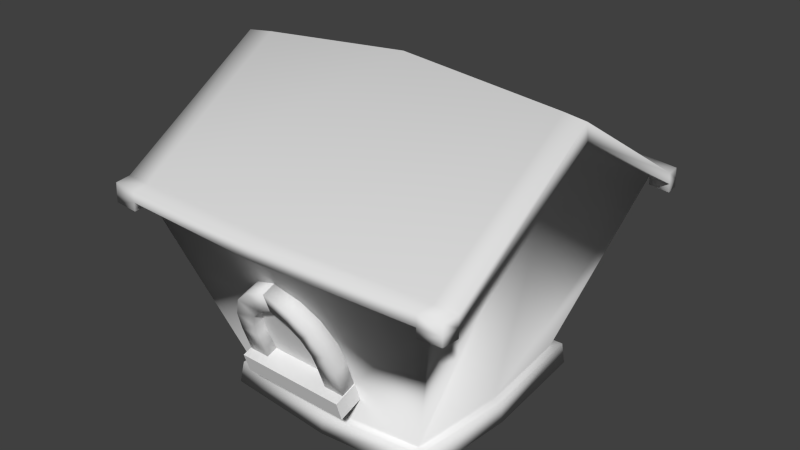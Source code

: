 # Source: cartoon_city_house_1.blend  (saved by Blender 2.62.0; exported with 4.5.12 LTS)
import bpy
from mathutils import Matrix  # noqa: F401  (used for matrix-valued properties, if any)

bpy.ops.wm.read_factory_settings(use_empty=True)
scene = bpy.context.scene
scene.name = 'Scene'

# ---- collections
col_collection_1 = bpy.data.collections.new('Collection 1'); scene.collection.children.link(col_collection_1)

# ---- materials (node trees are filled in below, after node groups)
mat_none = bpy.data.materials.new('None')
mat_none.alpha_threshold = 0.0
mat_none.use_transparent_shadow = False
mat_none.specular_color = (0.8, 0.8, 0.8)
mat_none.roughness = 0.5
mat_none.specular_intensity = 1.0
mat_none.line_color = (0.0, 0.0, 0.0, 1.0)

# ---- material node trees

# ---- world
world_world = bpy.data.worlds.new('World'); scene.world = world_world
world_world.color = (0.05088, 0.05088, 0.05088)
world_world.use_sun_shadow = False
world_world.sun_shadow_jitter_overblur = 0.0
world_world.cycles.sampling_method = 'MANUAL'
world_world.cycles.sample_map_resolution = 256

# ---- meshes
me_cartoon_city_house_1 = bpy.data.meshes.new('cartoon_city_house_1')
me_cartoon_city_house_1.from_pydata([(-0.6317, 0.6232, 0.1226), (0.6342, 0.6225, 0.1232), (0.6339, -0.6424, 0.1234), (-0.6314, -0.6431, 0.1229), (-0.9821, 0.9737, 1.3), (0.9844, 0.9723, 1.3), (0.9837, -0.9921, 1.3), (-0.9814, -0.9935, 1.3), (0.9894, -0.01025, 1.913), (0.6706, -0.01023, 0.09471), (-0.9871, -0.01026, 1.915), (-0.6683, -0.01023, 0.09355), (-0.985, 0.9766, 1.232), (0.9872, 0.9751, 1.232), (0.9865, -0.9949, 1.231), (-0.9843, -0.9964, 1.232), (1.002, -0.01029, 1.82), (-0.9998, -0.0103, 1.821), (1.118, 0.9568, 1.293), (1.118, -0.9766, 1.293), (1.123, -0.01019, 1.896), (1.121, 0.9591, 1.226), (1.12, -0.9789, 1.226), (1.134, -0.01022, 1.802), (-1.158, 0.9535, 1.292), (-1.157, -0.9733, 1.292), (-1.162, -0.01019, 1.892), (-1.16, 0.9557, 1.225), (-1.16, -0.9755, 1.225), (-1.173, -0.01022, 1.798), (-0.9711, 1.068, 1.296), (0.9734, 1.067, 1.295), (-0.9735, 1.071, 1.228), (0.9759, 1.07, 1.228), (1.108, 1.052, 1.29), (1.11, 1.054, 1.223), (-1.148, 1.049, 1.288), (-1.15, 1.051, 1.222), (0.9721, -1.093, 1.295), (-0.9697, -1.094, 1.295), (0.9745, -1.095, 1.227), (-0.9721, -1.097, 1.228), (1.107, -1.078, 1.289), (1.109, -1.08, 1.223), (-1.146, -1.074, 1.288), (-1.149, -1.077, 1.222), (-0.6553, 0.6467, -0.006153), (0.6577, 0.6461, -0.005539), (0.6574, -0.666, -0.005248), (-0.655, -0.6666, -0.005858), (0.6875, -0.01018, -0.03501), (-0.6851, -0.01019, -0.03613), (0.00243, 1.055, 1.334), (0.001858, 0.6596, 0.09386), (0.002423, -1.074, 1.334), (0.001856, -0.6793, 0.09441), (0.002522, -0.01055, 2.007), (0.00248, 1.062, 1.262), (0.002473, -1.081, 1.261), (0.002248, 1.141, 1.323), (0.002287, 1.147, 1.252), (0.002233, -1.166, 1.322), (0.00227, -1.172, 1.251), (0.00176, 0.6764, -0.03583), (0.00176, -0.6963, -0.0353), (-0.6732, 0.6943, 0.1189), (0.6759, 0.6936, 0.1194), (0.6721, -0.6766, 0.1176), (-0.6694, -0.6773, 0.117), (0.7091, 0.007269, 0.0888), (-0.7066, 0.007298, 0.08765), (0.9892, -0.9966, 1.177), (-0.9859, -0.9983, 1.177), (1.123, -0.9802, 1.172), (-1.161, -0.9769, 1.171), (0.9768, -1.097, 1.174), (-0.9734, -1.098, 1.174), (1.111, -1.081, 1.169), (-1.15, -1.078, 1.168), (-0.6876, 0.7093, -0.01754), (0.6904, 0.7087, -0.01696), (0.6911, -0.6955, -0.01864), (-0.6884, -0.6961, -0.01924), (0.7216, 0.007627, -0.04836), (-0.719, 0.007647, -0.04947), (0.001935, 0.7301, 0.09145), (0.001964, -0.7121, 0.08805), (0.001841, 0.7382, -0.04564), (0.001869, -0.7263, -0.0491), (-0.9869, 0.9785, 1.18), (0.9891, 0.977, 1.179), (1.123, 0.9606, 1.174), (-1.162, 0.9571, 1.173), (-0.9751, 1.073, 1.176), (0.9775, 1.071, 1.176), (1.112, 1.056, 1.172), (-1.151, 1.052, 1.171), (-0.3479, -0.8038, 0.4535), (0.3039, -0.7993, 0.4393), (-0.1876, -0.9936, 0.9224), (0.1667, -0.9912, 0.9147), (0.3094, -0.7509, 0.4649), (0.3093, -0.8684, 0.4219), (0.1843, -0.8692, 0.4246), (0.1844, -0.7518, 0.4676), (0.3135, -0.8131, 0.6322), (0.3134, -0.9306, 0.5892), (0.1883, -0.9314, 0.5919), (0.1884, -0.814, 0.6349), (0.2993, -0.859, 0.7574), (0.2991, -0.9764, 0.7143), (0.1835, -0.9599, 0.6697), (0.1836, -0.8425, 0.7127), (0.2363, -0.9081, 0.8916), (0.2362, -1.026, 0.8486), (0.1441, -0.9963, 0.7691), (0.1443, -0.8789, 0.8121), (0.1372, -0.9432, 0.9877), (0.1371, -1.061, 0.9447), (0.0788, -1.023, 0.8408), (0.07893, -0.9051, 0.8838), (-0.01278, -0.9677, 1.055), (-0.0129, -1.085, 1.012), (-0.01553, -1.042, 0.8945), (-0.0154, -0.9247, 0.9375), (-0.3641, -0.873, 0.4364), (-0.364, -0.7555, 0.4795), (-0.239, -0.7547, 0.4768), (-0.2391, -0.8721, 0.4337), (-0.3601, -0.9352, 0.6038), (-0.36, -0.8177, 0.6468), (-0.2349, -0.8169, 0.6441), (-0.2351, -0.9343, 0.6011), (-0.3398, -0.9808, 0.7282), (-0.3397, -0.8634, 0.7712), (-0.2263, -0.8453, 0.7216), (-0.2265, -0.9627, 0.6786), (-0.2704, -1.029, 0.8595), (-0.2703, -0.9116, 0.9026), (-0.1822, -0.8811, 0.8192), (-0.1823, -0.9986, 0.7762), (-0.1668, -1.063, 0.9512), (-0.1667, -0.9453, 0.9943), (-0.1135, -0.9064, 0.888), (-0.1136, -1.024, 0.8449), (-0.01375, -1.085, 1.012), (-0.01362, -0.9677, 1.055), (-0.01668, -0.9247, 0.9375), (-0.0168, -1.042, 0.8945), (-0.3739, -0.8909, 0.3032), (-0.3738, -0.7123, 0.3619), (0.3123, -0.7076, 0.347), (0.3123, -0.8862, 0.2883), (-0.371, -0.9309, 0.4249), (-0.3709, -0.7523, 0.4836), (0.3152, -0.7476, 0.4687), (0.3152, -0.9261, 0.41)], [], [(57, 13, 1, 53), (16, 14, 2, 9), (58, 15, 3, 55), (0, 11, 17, 12), (48, 50, 83, 81), (56, 8, 5, 52), (13, 16, 9, 1), (15, 17, 11, 3), (55, 3, 68, 86), (54, 6, 8, 56), (27, 24, 36, 37), (14, 16, 23, 22), (25, 28, 45, 44), (12, 17, 29, 27), (16, 13, 21, 23), (17, 15, 28, 29), (20, 19, 22, 23), (18, 20, 23, 21), (15, 41, 76, 72), (35, 21, 91, 95), (5, 8, 20, 18), (8, 6, 19, 20), (26, 24, 27, 29), (25, 26, 29, 28), (7, 25, 44, 39), (7, 10, 26, 25), (10, 4, 24, 26), (24, 4, 30, 36), (59, 31, 33, 60), (33, 31, 34, 35), (30, 32, 37, 36), (5, 18, 34, 31), (13, 33, 94, 90), (18, 21, 35, 34), (57, 12, 32, 60), (52, 5, 31, 59), (61, 39, 41, 62), (38, 40, 43, 42), (41, 39, 44, 45), (19, 6, 38, 42), (1, 9, 69, 66), (22, 19, 42, 43), (58, 14, 40, 62), (54, 7, 39, 61), (22, 43, 77, 73), (50, 47, 80, 83), (47, 63, 87, 80), (41, 45, 78, 76), (53, 0, 12, 57), (14, 58, 55, 2), (10, 56, 52, 4), (7, 54, 56, 10), (30, 59, 60, 32), (13, 57, 60, 33), (4, 52, 59, 30), (38, 61, 62, 40), (15, 58, 62, 41), (6, 54, 61, 38), (0, 53, 85, 65), (51, 49, 82, 84), (69, 67, 81, 83), (70, 65, 79, 84), (74, 72, 76, 78), (71, 73, 77, 75), (68, 70, 84, 82), (86, 68, 82, 88), (66, 69, 83, 80), (85, 66, 80, 87), (67, 86, 88, 81), (65, 85, 87, 79), (11, 0, 65, 70), (49, 64, 88, 82), (53, 1, 66, 85), (64, 48, 81, 88), (9, 2, 67, 69), (3, 11, 70, 68), (43, 40, 75, 77), (63, 46, 79, 87), (2, 55, 86, 67), (40, 14, 71, 75), (14, 22, 73, 71), (28, 15, 72, 74), (46, 51, 84, 79), (45, 28, 74, 78), (89, 92, 96, 93), (91, 90, 94, 95), (27, 37, 96, 92), (32, 12, 89, 93), (37, 32, 93, 96), (33, 35, 95, 94), (12, 27, 92, 89), (21, 13, 90, 91), (97, 98, 100, 99), (105, 106, 102, 101), (106, 107, 103, 102), (107, 108, 104, 103), (108, 105, 101, 104), (101, 102, 103, 104), (105, 108, 112, 109), (109, 112, 116, 113), (108, 107, 111, 112), (107, 106, 110, 111), (106, 105, 109, 110), (113, 116, 120, 117), (112, 111, 115, 116), (111, 110, 114, 115), (110, 109, 113, 114), (117, 120, 124, 121), (116, 115, 119, 120), (115, 114, 118, 119), (114, 113, 117, 118), (124, 123, 122, 121), (120, 119, 123, 124), (119, 118, 122, 123), (118, 117, 121, 122), (129, 130, 126, 125), (130, 131, 127, 126), (131, 132, 128, 127), (132, 129, 125, 128), (125, 126, 127, 128), (129, 132, 136, 133), (133, 136, 140, 137), (132, 131, 135, 136), (131, 130, 134, 135), (130, 129, 133, 134), (137, 140, 144, 141), (136, 135, 139, 140), (135, 134, 138, 139), (134, 133, 137, 138), (141, 144, 148, 145), (140, 139, 143, 144), (139, 138, 142, 143), (138, 137, 141, 142), (148, 147, 146, 145), (144, 143, 147, 148), (143, 142, 146, 147), (142, 141, 145, 146), (153, 154, 150, 149), (154, 155, 151, 150), (155, 156, 152, 151), (156, 153, 149, 152), (149, 150, 151, 152), (156, 155, 154, 153)])
me_cartoon_city_house_1.polygons.foreach_set('use_smooth', [1, 1, 1, 1, 1, 1, 1, 1, 1, 1, 1, 1, 1, 1, 1, 1, 1, 1, 1, 1, 1, 1, 1, 1, 1, 1, 1, 1, 1, 1, 1, 1, 1, 1, 1, 1, 1, 1, 1, 1, 1, 1, 1, 1, 1, 1, 1, 1, 1, 1, 1, 1, 1, 1, 1, 1, 1, 1, 1, 1, 1, 1, 1, 1, 1, 1, 1, 1, 1, 1, 1, 1, 1, 1, 1, 1, 1, 1, 1, 1, 1, 1, 1, 1, 1, 1, 1, 1, 1, 1, 1, 1, 0, 1, 1, 1, 1, 1, 1, 1, 1, 1, 1, 1, 1, 1, 1, 1, 1, 1, 1, 1, 1, 1, 1, 1, 1, 1, 1, 1, 1, 1, 1, 1, 1, 1, 1, 1, 1, 1, 1, 1, 1, 1, 1, 1, 1, 0, 0, 0, 0, 0, 0])
_uv = me_cartoon_city_house_1.uv_layers.new(name='UVMap')
_uv.uv.foreach_set('vector', [0.843, 0.322, 0.686, 0.3228, 0.6844, 0.008586, 0.8415, 0.007797, 0.7512, 0.4915, 0.5059, 0.3287, 0.5059, 0.01157, 0.7512, 0.01157, 0.8411, 0.3294, 0.6821, 0.3297, 0.6816, 0.01185, 0.8405, 0.01159, 0.5144, 0.01199, 0.7563, 0.01199, 0.7563, 0.4877, 0.5144, 0.3264, 1.0, 0.9951, 1.0, 0.4994, 1.0, 0.4994, 1.0, 0.9951, 0.2466, 0.5006, 0.4895, 0.5006, 0.4895, 0.9863, 0.2466, 0.9863, 0.9965, 0.3287, 0.7512, 0.4915, 0.7512, 0.01157, 0.9965, 0.01157, 0.9982, 0.3264, 0.7563, 0.4877, 0.7563, 0.01199, 0.9982, 0.01199, 0.2479, 0.1674, 0.4693, 0.1674, 0.4812, 0.1781, 0.2479, 0.1781, 0.252, 0.5026, 0.4942, 0.5026, 0.4942, 0.987, 0.252, 0.987, 0.3948, 0.6258, 0.4908, 0.6258, 0.4908, 0.6795, 0.3948, 0.6795, 0.004826, 0.6283, 0.4892, 0.6283, 0.4892, 0.6852, 0.004826, 0.6852, 0.3939, 0.621, 0.4853, 0.621, 0.4853, 0.6906, 0.3939, 0.6906, 0.004552, 0.6231, 0.4944, 0.6231, 0.4944, 0.6887, 0.004552, 0.6887, 0.004826, 0.6283, 0.4892, 0.6283, 0.4892, 0.6852, 0.004826, 0.6852, 0.004552, 0.6231, 0.4944, 0.6231, 0.4944, 0.6887, 0.004552, 0.6887, 0.0084, 0.6248, 0.483, 0.6248, 0.483, 0.6865, 0.0084, 0.6865, 0.0084, 0.6248, 0.483, 0.6248, 0.483, 0.6865, 0.0084, 0.6865, 0.004552, 0.6231, 0.004552, 0.6887, 0.004552, 0.6887, 0.004552, 0.6231, 0.4963, 0.6857, 0.4963, 0.6268, 0.4963, 0.6268, 0.4963, 0.6857, 0.0003044, 0.8785, 0.4645, 0.8785, 0.4645, 0.9348, 0.0003044, 0.9348, 0.008199, 0.8739, 0.4926, 0.8739, 0.4926, 0.9348, 0.008199, 0.9348, 0.01387, 0.6263, 0.4838, 0.6263, 0.4838, 0.6916, 0.01387, 0.6916, 0.01387, 0.6263, 0.4838, 0.6263, 0.4838, 0.6916, 0.01387, 0.6916, 0.009826, 0.8741, 0.4942, 0.8741, 0.4942, 0.9313, 0.009826, 0.9313, 0.007792, 0.8679, 0.4922, 0.8679, 0.4922, 0.9391, 0.007792, 0.9391, 0.0003044, 0.8785, 0.4645, 0.8785, 0.4645, 0.9348, 0.0003044, 0.9348, 0.02318, 0.8758, 0.4545, 0.8758, 0.4545, 0.9347, 0.02318, 0.9347, 0.2509, 0.8727, 0.007013, 0.8727, 0.007013, 0.9346, 0.2509, 0.9346, 0.3741, 0.8657, 0.4468, 0.8657, 0.4468, 0.9384, 0.3741, 0.9384, 0.3741, 0.8657, 0.4468, 0.8657, 0.4468, 0.9384, 0.3741, 0.9384, 0.02318, 0.8758, 0.4545, 0.8758, 0.4545, 0.9347, 0.02318, 0.9347, 0.003761, 0.631, 0.003761, 0.6875, 0.003761, 0.6875, 0.003761, 0.631, 0.3897, 0.6268, 0.4963, 0.6268, 0.4963, 0.6857, 0.3897, 0.6857, 0.2519, 0.631, 0.5, 0.631, 0.5, 0.6875, 0.2519, 0.6875, 0.2603, 0.8734, 0.4972, 0.8734, 0.4972, 0.9354, 0.2603, 0.9354, 0.2509, 0.8727, 0.007013, 0.8727, 0.007013, 0.9346, 0.2509, 0.9346, 0.3741, 0.8657, 0.4468, 0.8657, 0.4468, 0.9384, 0.3741, 0.9384, 0.3741, 0.8657, 0.4468, 0.8657, 0.4468, 0.9384, 0.3741, 0.9384, 0.009826, 0.8741, 0.4942, 0.8741, 0.4942, 0.9313, 0.009826, 0.9313, 0.03817, 0.1665, 0.2593, 0.1662, 0.2538, 0.1782, 0.01625, 0.1786, 0.3897, 0.6268, 0.4963, 0.6268, 0.4963, 0.6857, 0.3897, 0.6857, 0.2495, 0.6231, 0.4944, 0.6231, 0.4944, 0.6887, 0.2495, 0.6887, 0.252, 0.8741, 0.4942, 0.8741, 0.4942, 0.9313, 0.252, 0.9313, 0.3897, 0.6268, 0.3897, 0.6857, 0.3897, 0.6857, 0.3897, 0.6268, 1.0, 0.9951, 1.0, 0.4994, 1.0, 0.4994, 1.0, 0.9951, 1.0, 0.4994, 0.7524, 0.4994, 0.7524, 0.4994, 1.0, 0.4994, 0.3741, 0.8657, 0.3741, 0.9384, 0.3741, 0.9384, 0.3741, 0.8657, 0.8415, 0.007797, 0.9985, 0.007009, 1.0, 0.3212, 0.843, 0.322, 1.0, 0.3292, 0.8411, 0.3294, 0.8405, 0.01159, 0.9995, 0.01132, 0.003786, 0.5006, 0.2466, 0.5006, 0.2466, 0.9863, 0.003786, 0.9863, 0.009826, 0.5026, 0.252, 0.5026, 0.252, 0.987, 0.009826, 0.987, 0.4949, 0.8727, 0.2509, 0.8727, 0.2509, 0.9346, 0.4949, 0.9346, 0.003761, 0.631, 0.2519, 0.631, 0.2519, 0.6875, 0.003761, 0.6875, 0.02338, 0.8734, 0.2603, 0.8734, 0.2603, 0.9354, 0.02338, 0.9354, 0.4949, 0.8727, 0.2509, 0.8727, 0.2509, 0.9346, 0.4949, 0.9346, 0.004552, 0.6231, 0.2495, 0.6231, 0.2495, 0.6887, 0.004552, 0.6887, 0.009826, 0.8741, 0.252, 0.8741, 0.252, 0.9313, 0.009826, 0.9313, 0.471, 0.1864, 0.2496, 0.1864, 0.2495, 0.1645, 0.4829, 0.1645, 0.5046, 0.4994, 0.5046, 0.9951, 0.5046, 0.9951, 0.5046, 0.4994, 0.007887, 0.1842, 0.4886, 0.1842, 0.4886, 0.008877, 0.007887, 0.008877, 0.4851, 0.183, 0.01068, 0.183, 0.01068, 0.01547, 0.4851, 0.01547, 0.3731, 0.6889, 0.3124, 0.6889, 0.3124, 0.6282, 0.3731, 0.6282, 0.3731, 0.6889, 0.3124, 0.6889, 0.3124, 0.6282, 0.3731, 0.6282, 0.4868, 0.183, 0.01235, 0.183, 0.01235, 0.01547, 0.4868, 0.01547, 0.4915, 0.1839, 0.007763, 0.1839, 0.007763, 0.01557, 0.4915, 0.01557, 0.009579, 0.1842, 0.4902, 0.1842, 0.4902, 0.008877, 0.009579, 0.008877, 0.006077, 0.1846, 0.4883, 0.1846, 0.4883, 0.01003, 0.006077, 0.01003, 0.4912, 0.1814, 0.007445, 0.1814, 0.007445, 0.0131, 0.4912, 0.0131, 0.005766, 0.1846, 0.488, 0.1846, 0.488, 0.01003, 0.005766, 0.01003, 0.2577, 0.1814, 0.03652, 0.1824, 0.01452, 0.1706, 0.252, 0.1695, 0.5046, 0.9951, 0.7524, 0.9951, 0.7524, 0.9951, 0.5046, 0.9951, 0.2496, 0.1864, 0.02822, 0.1864, 0.01625, 0.1645, 0.2495, 0.1645, 0.7524, 0.9951, 1.0, 0.9951, 1.0, 0.9951, 0.7524, 0.9951, 0.2593, 0.1662, 0.4805, 0.1658, 0.4913, 0.1777, 0.2538, 0.1782, 0.4789, 0.1804, 0.2577, 0.1814, 0.252, 0.1695, 0.4895, 0.1685, 0.4468, 0.9384, 0.4468, 0.8657, 0.4468, 0.8657, 0.4468, 0.9384, 0.7524, 0.4994, 0.5046, 0.4994, 0.5046, 0.4994, 0.7524, 0.4994, 0.02656, 0.1674, 0.2479, 0.1674, 0.2479, 0.1781, 0.01458, 0.1782, 0.4944, 0.6887, 0.4944, 0.6231, 0.4944, 0.6231, 0.4944, 0.6887, 0.004826, 0.6283, 0.004826, 0.6852, 0.004826, 0.6852, 0.004826, 0.6283, 0.4944, 0.6887, 0.4944, 0.6231, 0.4944, 0.6231, 0.4944, 0.6887, 0.5046, 0.4994, 0.5046, 0.9951, 0.5046, 0.9951, 0.5046, 0.4994, 0.4853, 0.6906, 0.4853, 0.621, 0.4853, 0.621, 0.4853, 0.6906, 0.3858, 0.6237, 0.4489, 0.6237, 0.4489, 0.6868, 0.3858, 0.6868, 0.3858, 0.6237, 0.4489, 0.6237, 0.4489, 0.6868, 0.3858, 0.6868, 0.3948, 0.6258, 0.3948, 0.6795, 0.3948, 0.6795, 0.3948, 0.6258, 0.5, 0.6875, 0.5, 0.631, 0.5, 0.631, 0.5, 0.6875, 0.4468, 0.9384, 0.4468, 0.8657, 0.4468, 0.8657, 0.4468, 0.9384, 0.3741, 0.8657, 0.3741, 0.9384, 0.3741, 0.9384, 0.3741, 0.8657, 0.004552, 0.6231, 0.004552, 0.6887, 0.004552, 0.6887, 0.004552, 0.6231, 0.4892, 0.6852, 0.4892, 0.6283, 0.4892, 0.6283, 0.4892, 0.6852, 0.5403, 0.8007, 0.6719, 0.8007, 0.6418, 0.9323, 0.5703, 0.9323, 0.6712, 0.8526, 0.6789, 0.8565, 0.6788, 0.7986, 0.6708, 0.8204, 0.6789, 0.8565, 0.6517, 0.8565, 0.6513, 0.7978, 0.6788, 0.7986, 0.6517, 0.8565, 0.6467, 0.8525, 0.6461, 0.8196, 0.6513, 0.7978, 0.6467, 0.8525, 0.6712, 0.8526, 0.6708, 0.8204, 0.6461, 0.8196, 0.6708, 0.8204, 0.6788, 0.7986, 0.6513, 0.7978, 0.6461, 0.8196, 0.6712, 0.8526, 0.6467, 0.8525, 0.6452, 0.8774, 0.6676, 0.8925, 0.6676, 0.8925, 0.6452, 0.8774, 0.6369, 0.909, 0.6544, 0.9349, 0.6467, 0.8525, 0.6517, 0.8565, 0.6501, 0.8841, 0.6452, 0.8774, 0.6517, 0.8565, 0.6789, 0.8565, 0.6749, 0.9009, 0.6501, 0.8841, 0.6789, 0.8565, 0.6712, 0.8526, 0.6676, 0.8925, 0.6749, 0.9009, 0.6544, 0.9349, 0.6369, 0.909, 0.6236, 0.9315, 0.6345, 0.965, 0.6452, 0.8774, 0.6501, 0.8841, 0.6409, 0.9192, 0.6369, 0.909, 0.6501, 0.8841, 0.6749, 0.9009, 0.6603, 0.948, 0.6409, 0.9192, 0.6749, 0.9009, 0.6676, 0.8925, 0.6544, 0.9349, 0.6603, 0.948, 0.6345, 0.965, 0.6236, 0.9315, 0.6048, 0.9482, 0.6046, 0.9857, 0.6369, 0.909, 0.6409, 0.9192, 0.6262, 0.9443, 0.6236, 0.9315, 0.6409, 0.9192, 0.6603, 0.948, 0.6381, 0.9814, 0.6262, 0.9443, 0.6603, 0.948, 0.6544, 0.9349, 0.6345, 0.965, 0.6381, 0.9814, 0.6048, 0.9482, 0.6052, 0.9628, 0.605, 1.004, 0.6046, 0.9857, 0.6236, 0.9315, 0.6262, 0.9443, 0.6052, 0.9628, 0.6048, 0.9482, 0.6262, 0.9443, 0.6381, 0.9814, 0.605, 1.004, 0.6052, 0.9628, 0.6381, 0.9814, 0.6345, 0.965, 0.6046, 0.9857, 0.605, 1.004, 0.5305, 0.8561, 0.5377, 0.8521, 0.5359, 0.8164, 0.5287, 0.7939, 0.5377, 0.8521, 0.5628, 0.8522, 0.5613, 0.8172, 0.5359, 0.8164, 0.5628, 0.8522, 0.5585, 0.8562, 0.557, 0.7948, 0.5613, 0.8172, 0.5585, 0.8562, 0.5305, 0.8561, 0.5287, 0.7939, 0.557, 0.7948, 0.5287, 0.7939, 0.5359, 0.8164, 0.5613, 0.8172, 0.557, 0.7948, 0.5305, 0.8561, 0.5585, 0.8562, 0.5599, 0.8842, 0.5344, 0.9012, 0.5344, 0.9012, 0.5599, 0.8842, 0.5692, 0.9195, 0.5492, 0.9488, 0.5585, 0.8562, 0.5628, 0.8522, 0.5641, 0.8774, 0.5599, 0.8842, 0.5628, 0.8522, 0.5377, 0.8521, 0.5411, 0.8927, 0.5641, 0.8774, 0.5377, 0.8521, 0.5305, 0.8561, 0.5344, 0.9012, 0.5411, 0.8927, 0.5492, 0.9488, 0.5692, 0.9195, 0.5839, 0.9446, 0.5716, 0.9821, 0.5599, 0.8842, 0.5641, 0.8774, 0.5724, 0.9092, 0.5692, 0.9195, 0.5641, 0.8774, 0.5411, 0.8927, 0.5544, 0.9355, 0.5724, 0.9092, 0.5411, 0.8927, 0.5344, 0.9012, 0.5492, 0.9488, 0.5544, 0.9355, 0.5716, 0.9821, 0.5839, 0.9446, 0.6049, 0.9628, 0.6048, 1.004, 0.5692, 0.9195, 0.5724, 0.9092, 0.5856, 0.9318, 0.5839, 0.9446, 0.5724, 0.9092, 0.5544, 0.9355, 0.5745, 0.9656, 0.5856, 0.9318, 0.5544, 0.9355, 0.5492, 0.9488, 0.5716, 0.9821, 0.5745, 0.9656, 0.6049, 0.9628, 0.6045, 0.9482, 0.6044, 0.9857, 0.6048, 1.004, 0.5839, 0.9446, 0.5856, 0.9318, 0.6045, 0.9482, 0.6049, 0.9628, 0.5856, 0.9318, 0.5745, 0.9656, 0.6044, 0.9857, 0.6045, 0.9482, 0.5745, 0.9656, 0.5716, 0.9821, 0.6048, 1.004, 0.6044, 0.9857, 0.2809, 0.6232, 0.3493, 0.6234, 0.3488, 0.6875, 0.2805, 0.6873, 0.7296, 0.7252, 0.9801, 0.7252, 0.9801, 0.6795, 0.7296, 0.6795, 0.2462, 0.6214, 0.3411, 0.6214, 0.3411, 0.688, 0.2462, 0.688, 0.482, 0.7953, 0.07598, 0.7953, 0.07598, 0.7499, 0.482, 0.7499, 0.009334, 0.862, 0.009334, 0.7953, 0.4153, 0.7953, 0.4153, 0.862, 0.3841, 0.6248, 0.3838, 0.6808, 0.04308, 0.6793, 0.04333, 0.6233])
me_cartoon_city_house_1.materials.append(mat_none)
me_cartoon_city_house_1.use_remesh_preserve_volume = False
me_cartoon_city_house_1.use_remesh_preserve_attributes = False
me_cartoon_city_house_1.use_mirror_vertex_groups = False
me_cartoon_city_house_1.update()

# ---- objects
ob_cartoon_city_house_1 = bpy.data.objects.new('cartoon_city_house_1', me_cartoon_city_house_1)

# ---- transforms, parenting, visibility, modifiers, constraints
ob_cartoon_city_house_1.location = (0.0, 0.0, 0.0)
ob_cartoon_city_house_1.lineart.crease_threshold = 0.0

# ---- collection membership
col_collection_1.objects.link(ob_cartoon_city_house_1)

# ---- scene / render settings (as saved in the file)
scene.frame_start = 1; scene.frame_end = 250; scene.frame_set(1)
scene.render.engine = 'BLENDER_EEVEE_NEXT'
scene.render.resolution_percentage = 50
scene.render.dither_intensity = 0.0
scene.cycles.use_denoising = False
scene.cycles.samples = 10
scene.cycles.sampling_pattern = 'TABULATED_SOBOL'
scene.cycles.light_sampling_threshold = 0.0
scene.cycles.use_adaptive_sampling = False
scene.cycles.use_light_tree = False
scene.cycles.blur_glossy = 0.0
scene.cycles.volume_bounces = 1
scene.cycles.pixel_filter_type = 'GAUSSIAN'
scene.cycles.sample_clamp_indirect = 0.0
scene.view_settings.view_transform = 'Standard'
bpy.context.view_layer.update()

# ---- added for rendering (the .blend has no active camera and no usable light): camera, sun
cam_auto = bpy.data.cameras.new('AutoCamera')
cam_auto.lens = 50.0
cam_auto.sensor_width = 36.0
cam_auto.clip_end = 1000.0
ob_auto_camera = bpy.data.objects.new('AutoCamera', cam_auto)
scene.collection.objects.link(ob_auto_camera)
ob_auto_camera.location = (3.55611, -4.303, 3.83923)
ob_auto_camera.rotation_euler = (1.09748, -7.21219e-08, 0.694738)
scene.camera = ob_auto_camera
light_auto_sun = bpy.data.lights.new('AutoSun', 'SUN')
light_auto_sun.energy = 3.0
light_auto_sun.angle = 0.0523599
ob_auto_sun = bpy.data.objects.new('AutoSun', light_auto_sun)
scene.collection.objects.link(ob_auto_sun)
ob_auto_sun.rotation_euler = (0.872665, 0.174533, 0.523599)
bpy.context.view_layer.update()
